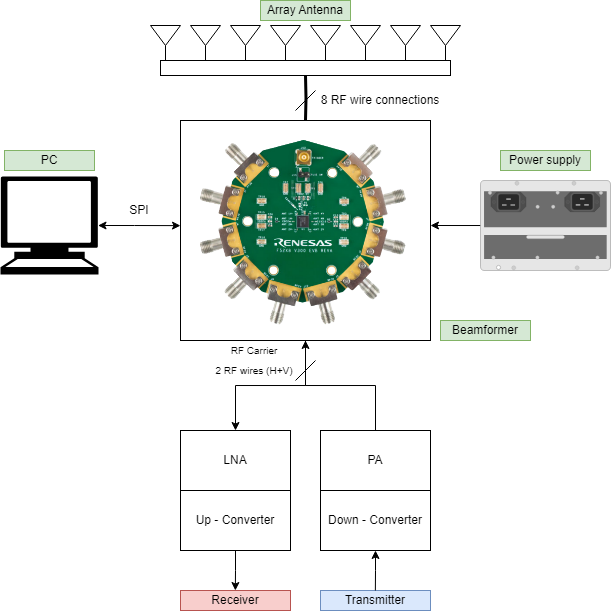

The diagram above was exported from draw.io. Its source (the exported page's mxGraphModel, read from the mxfile embedded in the PNG):
<mxGraphModel dx="1185" dy="634" grid="1" gridSize="10" guides="1" tooltips="1" connect="1" arrows="1" fold="1" page="1" pageScale="1" pageWidth="827" pageHeight="1169" math="0" shadow="0">
  <root>
    <mxCell id="0" />
    <mxCell id="1" parent="0" />
    <mxCell id="3tr_p6F981cZDoEtsMj6-47" value="" style="group;rounded=1;arcSize=50;" vertex="1" connectable="0" parent="1">
      <mxGeometry x="290" y="430" width="270" height="230" as="geometry" />
    </mxCell>
    <mxCell id="3tr_p6F981cZDoEtsMj6-46" value="" style="rounded=0;whiteSpace=wrap;html=1;" vertex="1" parent="3tr_p6F981cZDoEtsMj6-47">
      <mxGeometry x="10" y="10" width="250" height="220" as="geometry" />
    </mxCell>
    <mxCell id="3tr_p6F981cZDoEtsMj6-44" value="&lt;b style=&quot;font-weight:normal;&quot; id=&quot;docs-internal-guid-1ad44e2a-7fff-b971-e6e6-765ac9ffefe1&quot;&gt;&lt;img width=&quot;261px;&quot; height=&quot;218px;&quot; src=&quot;https://lh7-us.googleusercontent.com/yBdDzTt2sFgjGw53lxi1XCL7Q72lfAx2xJRnsh4QN64OTCbpXZiZq-ITVDiOQ8nHhIyRXgIR-CbYWOqdsgTwmDMsv-xN9hbWNVMIsAREZlgA_efJXilQBPhMsWaARtAncSB4PNSgsVtyOfRgRBC57aMvMA=s2048&quot;&gt;&lt;/b&gt;" style="text;whiteSpace=wrap;html=1;" vertex="1" parent="3tr_p6F981cZDoEtsMj6-47">
      <mxGeometry width="270" height="190" as="geometry" />
    </mxCell>
    <mxCell id="3tr_p6F981cZDoEtsMj6-29" style="edgeStyle=orthogonalEdgeStyle;rounded=0;orthogonalLoop=1;jettySize=auto;html=1;exitX=0.5;exitY=0;exitDx=0;exitDy=0;entryX=0.5;entryY=1;entryDx=0;entryDy=0;strokeWidth=3;endArrow=none;endFill=0;" edge="1" parent="1" target="3tr_p6F981cZDoEtsMj6-27">
      <mxGeometry relative="1" as="geometry">
        <mxPoint x="425" y="440" as="sourcePoint" />
      </mxGeometry>
    </mxCell>
    <mxCell id="3tr_p6F981cZDoEtsMj6-5" value="" style="group" vertex="1" connectable="0" parent="1">
      <mxGeometry x="270" y="345" width="30" height="40" as="geometry" />
    </mxCell>
    <mxCell id="3tr_p6F981cZDoEtsMj6-3" value="" style="endArrow=none;html=1;rounded=0;" edge="1" parent="3tr_p6F981cZDoEtsMj6-5">
      <mxGeometry width="50" height="50" relative="1" as="geometry">
        <mxPoint x="15" y="40" as="sourcePoint" />
        <mxPoint x="15" y="20" as="targetPoint" />
      </mxGeometry>
    </mxCell>
    <mxCell id="3tr_p6F981cZDoEtsMj6-4" value="" style="triangle;whiteSpace=wrap;html=1;rotation=90;" vertex="1" parent="3tr_p6F981cZDoEtsMj6-5">
      <mxGeometry x="5" y="-5" width="20" height="30" as="geometry" />
    </mxCell>
    <mxCell id="3tr_p6F981cZDoEtsMj6-6" value="" style="group" vertex="1" connectable="0" parent="1">
      <mxGeometry x="310" y="345" width="30" height="40" as="geometry" />
    </mxCell>
    <mxCell id="3tr_p6F981cZDoEtsMj6-7" value="" style="endArrow=none;html=1;rounded=0;" edge="1" parent="3tr_p6F981cZDoEtsMj6-6">
      <mxGeometry width="50" height="50" relative="1" as="geometry">
        <mxPoint x="15" y="40" as="sourcePoint" />
        <mxPoint x="15" y="20" as="targetPoint" />
      </mxGeometry>
    </mxCell>
    <mxCell id="3tr_p6F981cZDoEtsMj6-8" value="" style="triangle;whiteSpace=wrap;html=1;rotation=90;" vertex="1" parent="3tr_p6F981cZDoEtsMj6-6">
      <mxGeometry x="5" y="-5" width="20" height="30" as="geometry" />
    </mxCell>
    <mxCell id="3tr_p6F981cZDoEtsMj6-9" value="" style="group" vertex="1" connectable="0" parent="1">
      <mxGeometry x="350" y="345" width="30" height="40" as="geometry" />
    </mxCell>
    <mxCell id="3tr_p6F981cZDoEtsMj6-10" value="" style="endArrow=none;html=1;rounded=0;" edge="1" parent="3tr_p6F981cZDoEtsMj6-9">
      <mxGeometry width="50" height="50" relative="1" as="geometry">
        <mxPoint x="15" y="40" as="sourcePoint" />
        <mxPoint x="15" y="20" as="targetPoint" />
      </mxGeometry>
    </mxCell>
    <mxCell id="3tr_p6F981cZDoEtsMj6-11" value="" style="triangle;whiteSpace=wrap;html=1;rotation=90;" vertex="1" parent="3tr_p6F981cZDoEtsMj6-9">
      <mxGeometry x="5" y="-5" width="20" height="30" as="geometry" />
    </mxCell>
    <mxCell id="3tr_p6F981cZDoEtsMj6-12" value="" style="group" vertex="1" connectable="0" parent="1">
      <mxGeometry x="390" y="345" width="30" height="40" as="geometry" />
    </mxCell>
    <mxCell id="3tr_p6F981cZDoEtsMj6-13" value="" style="endArrow=none;html=1;rounded=0;" edge="1" parent="3tr_p6F981cZDoEtsMj6-12">
      <mxGeometry width="50" height="50" relative="1" as="geometry">
        <mxPoint x="15" y="40" as="sourcePoint" />
        <mxPoint x="15" y="20" as="targetPoint" />
      </mxGeometry>
    </mxCell>
    <mxCell id="3tr_p6F981cZDoEtsMj6-14" value="" style="triangle;whiteSpace=wrap;html=1;rotation=90;" vertex="1" parent="3tr_p6F981cZDoEtsMj6-12">
      <mxGeometry x="5" y="-5" width="20" height="30" as="geometry" />
    </mxCell>
    <mxCell id="3tr_p6F981cZDoEtsMj6-15" value="" style="group" vertex="1" connectable="0" parent="1">
      <mxGeometry x="430" y="345" width="30" height="40" as="geometry" />
    </mxCell>
    <mxCell id="3tr_p6F981cZDoEtsMj6-16" value="" style="endArrow=none;html=1;rounded=0;" edge="1" parent="3tr_p6F981cZDoEtsMj6-15">
      <mxGeometry width="50" height="50" relative="1" as="geometry">
        <mxPoint x="15" y="40" as="sourcePoint" />
        <mxPoint x="15" y="20" as="targetPoint" />
      </mxGeometry>
    </mxCell>
    <mxCell id="3tr_p6F981cZDoEtsMj6-17" value="" style="triangle;whiteSpace=wrap;html=1;rotation=90;" vertex="1" parent="3tr_p6F981cZDoEtsMj6-15">
      <mxGeometry x="5" y="-5" width="20" height="30" as="geometry" />
    </mxCell>
    <mxCell id="3tr_p6F981cZDoEtsMj6-18" value="" style="group" vertex="1" connectable="0" parent="1">
      <mxGeometry x="470" y="345" width="30" height="40" as="geometry" />
    </mxCell>
    <mxCell id="3tr_p6F981cZDoEtsMj6-19" value="" style="endArrow=none;html=1;rounded=0;" edge="1" parent="3tr_p6F981cZDoEtsMj6-18">
      <mxGeometry width="50" height="50" relative="1" as="geometry">
        <mxPoint x="15" y="40" as="sourcePoint" />
        <mxPoint x="15" y="20" as="targetPoint" />
      </mxGeometry>
    </mxCell>
    <mxCell id="3tr_p6F981cZDoEtsMj6-20" value="" style="triangle;whiteSpace=wrap;html=1;rotation=90;" vertex="1" parent="3tr_p6F981cZDoEtsMj6-18">
      <mxGeometry x="5" y="-5" width="20" height="30" as="geometry" />
    </mxCell>
    <mxCell id="3tr_p6F981cZDoEtsMj6-21" value="" style="group" vertex="1" connectable="0" parent="1">
      <mxGeometry x="510" y="345" width="30" height="40" as="geometry" />
    </mxCell>
    <mxCell id="3tr_p6F981cZDoEtsMj6-22" value="" style="endArrow=none;html=1;rounded=0;" edge="1" parent="3tr_p6F981cZDoEtsMj6-21">
      <mxGeometry width="50" height="50" relative="1" as="geometry">
        <mxPoint x="15" y="40" as="sourcePoint" />
        <mxPoint x="15" y="20" as="targetPoint" />
      </mxGeometry>
    </mxCell>
    <mxCell id="3tr_p6F981cZDoEtsMj6-23" value="" style="triangle;whiteSpace=wrap;html=1;rotation=90;" vertex="1" parent="3tr_p6F981cZDoEtsMj6-21">
      <mxGeometry x="5" y="-5" width="20" height="30" as="geometry" />
    </mxCell>
    <mxCell id="3tr_p6F981cZDoEtsMj6-24" value="" style="group" vertex="1" connectable="0" parent="1">
      <mxGeometry x="550" y="345" width="30" height="40" as="geometry" />
    </mxCell>
    <mxCell id="3tr_p6F981cZDoEtsMj6-25" value="" style="endArrow=none;html=1;rounded=0;" edge="1" parent="3tr_p6F981cZDoEtsMj6-24">
      <mxGeometry width="50" height="50" relative="1" as="geometry">
        <mxPoint x="15" y="40" as="sourcePoint" />
        <mxPoint x="15" y="20" as="targetPoint" />
      </mxGeometry>
    </mxCell>
    <mxCell id="3tr_p6F981cZDoEtsMj6-26" value="" style="triangle;whiteSpace=wrap;html=1;rotation=90;" vertex="1" parent="3tr_p6F981cZDoEtsMj6-24">
      <mxGeometry x="5" y="-5" width="20" height="30" as="geometry" />
    </mxCell>
    <mxCell id="3tr_p6F981cZDoEtsMj6-27" value="" style="rounded=0;whiteSpace=wrap;html=1;" vertex="1" parent="1">
      <mxGeometry x="280" y="380" width="290" height="15" as="geometry" />
    </mxCell>
    <mxCell id="3tr_p6F981cZDoEtsMj6-30" value="" style="endArrow=none;html=1;rounded=0;" edge="1" parent="1">
      <mxGeometry width="50" height="50" relative="1" as="geometry">
        <mxPoint x="415" y="430" as="sourcePoint" />
        <mxPoint x="435" y="410" as="targetPoint" />
      </mxGeometry>
    </mxCell>
    <mxCell id="3tr_p6F981cZDoEtsMj6-31" value="8 RF wire connections" style="text;html=1;strokeColor=none;fillColor=none;align=center;verticalAlign=middle;whiteSpace=wrap;rounded=0;" vertex="1" parent="1">
      <mxGeometry x="430" y="410" width="140" height="20" as="geometry" />
    </mxCell>
    <mxCell id="3tr_p6F981cZDoEtsMj6-33" value="Array Antenna" style="text;html=1;strokeColor=#82b366;fillColor=#d5e8d4;align=center;verticalAlign=middle;whiteSpace=wrap;rounded=0;" vertex="1" parent="1">
      <mxGeometry x="380" y="320" width="90" height="20" as="geometry" />
    </mxCell>
    <mxCell id="3tr_p6F981cZDoEtsMj6-34" value="" style="shape=mxgraph.signs.tech.computer;html=1;pointerEvents=1;fillColor=#000000;strokeColor=none;verticalLabelPosition=bottom;verticalAlign=top;align=center;gradientColor=default;" vertex="1" parent="1">
      <mxGeometry x="120" y="496" width="98" height="98" as="geometry" />
    </mxCell>
    <mxCell id="3tr_p6F981cZDoEtsMj6-37" value="SPI" style="text;html=1;strokeColor=none;fillColor=none;align=center;verticalAlign=middle;whiteSpace=wrap;rounded=0;" vertex="1" parent="1">
      <mxGeometry x="214" y="520" width="90" height="20" as="geometry" />
    </mxCell>
    <mxCell id="3tr_p6F981cZDoEtsMj6-45" style="edgeStyle=orthogonalEdgeStyle;rounded=0;orthogonalLoop=1;jettySize=auto;html=1;" edge="1" parent="1" source="3tr_p6F981cZDoEtsMj6-38">
      <mxGeometry relative="1" as="geometry">
        <mxPoint x="550" y="545" as="targetPoint" />
      </mxGeometry>
    </mxCell>
    <mxCell id="3tr_p6F981cZDoEtsMj6-38" value="" style="html=1;verticalLabelPosition=bottom;verticalAlign=top;outlineConnect=0;shadow=0;dashed=0;shape=mxgraph.rack.hpe_aruba.switches.j9830b_5400r_2750w_poeplus_zl2_power_supply;strokeWidth=8;strokeColor=#000000;" vertex="1" parent="1">
      <mxGeometry x="600" y="500" width="130" height="90" as="geometry" />
    </mxCell>
    <mxCell id="3tr_p6F981cZDoEtsMj6-40" value="PC" style="text;html=1;strokeColor=#82b366;fillColor=#d5e8d4;align=center;verticalAlign=middle;whiteSpace=wrap;rounded=0;" vertex="1" parent="1">
      <mxGeometry x="124" y="470" width="90" height="20" as="geometry" />
    </mxCell>
    <mxCell id="3tr_p6F981cZDoEtsMj6-41" value="Power supply" style="text;html=1;strokeColor=#82b366;fillColor=#d5e8d4;align=center;verticalAlign=middle;whiteSpace=wrap;rounded=0;" vertex="1" parent="1">
      <mxGeometry x="620" y="470" width="90" height="20" as="geometry" />
    </mxCell>
    <mxCell id="3tr_p6F981cZDoEtsMj6-42" value="Beamformer" style="text;html=1;strokeColor=#82b366;fillColor=#d5e8d4;align=center;verticalAlign=middle;whiteSpace=wrap;rounded=0;" vertex="1" parent="1">
      <mxGeometry x="560" y="640" width="90" height="20" as="geometry" />
    </mxCell>
    <mxCell id="3tr_p6F981cZDoEtsMj6-48" style="edgeStyle=orthogonalEdgeStyle;rounded=0;orthogonalLoop=1;jettySize=auto;html=1;exitX=0.995;exitY=0.5;exitDx=0;exitDy=0;exitPerimeter=0;entryX=0.037;entryY=0.606;entryDx=0;entryDy=0;entryPerimeter=0;startArrow=classic;startFill=1;" edge="1" parent="1" source="3tr_p6F981cZDoEtsMj6-34" target="3tr_p6F981cZDoEtsMj6-44">
      <mxGeometry relative="1" as="geometry" />
    </mxCell>
    <mxCell id="3tr_p6F981cZDoEtsMj6-51" value="LNA" style="rounded=0;whiteSpace=wrap;html=1;" vertex="1" parent="1">
      <mxGeometry x="300" y="750" width="110" height="60" as="geometry" />
    </mxCell>
    <mxCell id="3tr_p6F981cZDoEtsMj6-52" value="PA" style="rounded=0;whiteSpace=wrap;html=1;" vertex="1" parent="1">
      <mxGeometry x="440" y="750" width="110" height="60" as="geometry" />
    </mxCell>
    <mxCell id="3tr_p6F981cZDoEtsMj6-54" value="Transmitter" style="text;html=1;strokeColor=#6c8ebf;fillColor=#dae8fc;align=center;verticalAlign=middle;whiteSpace=wrap;rounded=0;" vertex="1" parent="1">
      <mxGeometry x="440" y="910" width="110" height="20" as="geometry" />
    </mxCell>
    <mxCell id="3tr_p6F981cZDoEtsMj6-55" value="Receiver" style="text;html=1;strokeColor=#b85450;fillColor=#f8cecc;align=center;verticalAlign=middle;whiteSpace=wrap;rounded=0;" vertex="1" parent="1">
      <mxGeometry x="300" y="910" width="110" height="20" as="geometry" />
    </mxCell>
    <mxCell id="3tr_p6F981cZDoEtsMj6-58" style="edgeStyle=orthogonalEdgeStyle;rounded=0;orthogonalLoop=1;jettySize=auto;html=1;exitX=0.5;exitY=0;exitDx=0;exitDy=0;entryX=0.5;entryY=1;entryDx=0;entryDy=0;startArrow=classic;startFill=1;endArrow=none;endFill=0;" edge="1" parent="1" source="3tr_p6F981cZDoEtsMj6-51" target="3tr_p6F981cZDoEtsMj6-46">
      <mxGeometry relative="1" as="geometry">
        <mxPoint x="350" y="660" as="targetPoint" />
      </mxGeometry>
    </mxCell>
    <mxCell id="3tr_p6F981cZDoEtsMj6-59" style="edgeStyle=orthogonalEdgeStyle;rounded=0;orthogonalLoop=1;jettySize=auto;html=1;exitX=0.5;exitY=0;exitDx=0;exitDy=0;entryX=0.5;entryY=1;entryDx=0;entryDy=0;" edge="1" parent="1" source="3tr_p6F981cZDoEtsMj6-52" target="3tr_p6F981cZDoEtsMj6-46">
      <mxGeometry relative="1" as="geometry" />
    </mxCell>
    <mxCell id="3tr_p6F981cZDoEtsMj6-60" value="&lt;font style=&quot;font-size: 10px;&quot;&gt;RF Carrier&lt;/font&gt;" style="text;html=1;strokeColor=none;fillColor=none;align=center;verticalAlign=middle;whiteSpace=wrap;rounded=0;" vertex="1" parent="1">
      <mxGeometry x="329" y="660" width="90" height="20" as="geometry" />
    </mxCell>
    <mxCell id="3tr_p6F981cZDoEtsMj6-69" style="edgeStyle=orthogonalEdgeStyle;rounded=0;orthogonalLoop=1;jettySize=auto;html=1;exitX=0.5;exitY=1;exitDx=0;exitDy=0;" edge="1" parent="1" source="3tr_p6F981cZDoEtsMj6-61">
      <mxGeometry relative="1" as="geometry">
        <mxPoint x="354.8571428571429" y="910" as="targetPoint" />
      </mxGeometry>
    </mxCell>
    <mxCell id="3tr_p6F981cZDoEtsMj6-61" value="Up - Converter" style="rounded=0;whiteSpace=wrap;html=1;" vertex="1" parent="1">
      <mxGeometry x="300" y="810" width="110" height="60" as="geometry" />
    </mxCell>
    <mxCell id="3tr_p6F981cZDoEtsMj6-68" style="edgeStyle=orthogonalEdgeStyle;rounded=0;orthogonalLoop=1;jettySize=auto;html=1;exitX=0.5;exitY=1;exitDx=0;exitDy=0;startArrow=classic;startFill=1;endArrow=none;endFill=0;" edge="1" parent="1" source="3tr_p6F981cZDoEtsMj6-62">
      <mxGeometry relative="1" as="geometry">
        <mxPoint x="494.8571428571429" y="910" as="targetPoint" />
      </mxGeometry>
    </mxCell>
    <mxCell id="3tr_p6F981cZDoEtsMj6-62" value="Down - Converter" style="rounded=0;whiteSpace=wrap;html=1;" vertex="1" parent="1">
      <mxGeometry x="440" y="810" width="110" height="60" as="geometry" />
    </mxCell>
    <mxCell id="3tr_p6F981cZDoEtsMj6-65" value="&lt;font style=&quot;font-size: 10px;&quot;&gt;2 RF wires (H+V)&lt;/font&gt;" style="text;html=1;strokeColor=none;fillColor=none;align=center;verticalAlign=middle;whiteSpace=wrap;rounded=0;" vertex="1" parent="1">
      <mxGeometry x="304" y="680" width="140" height="20" as="geometry" />
    </mxCell>
    <mxCell id="3tr_p6F981cZDoEtsMj6-70" value="" style="endArrow=none;html=1;rounded=0;" edge="1" parent="1">
      <mxGeometry width="50" height="50" relative="1" as="geometry">
        <mxPoint x="415" y="700" as="sourcePoint" />
        <mxPoint x="435" y="680" as="targetPoint" />
      </mxGeometry>
    </mxCell>
  </root>
</mxGraphModel>